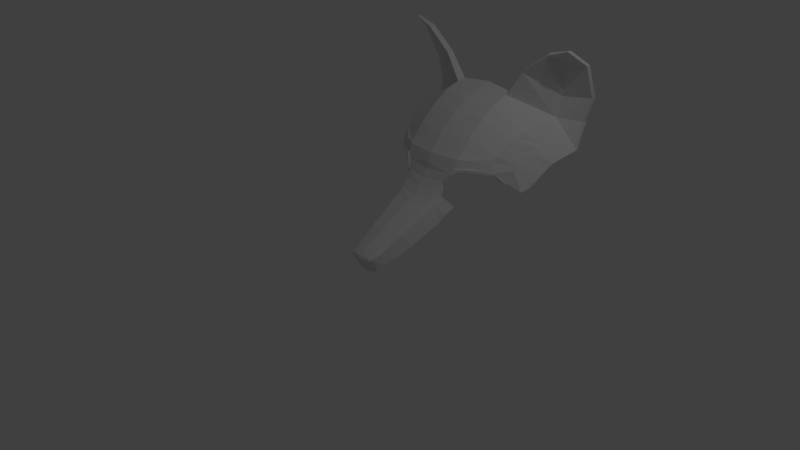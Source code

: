 # Source: fox.blend  (saved by Blender 2.79.0; exported with 4.5.12 LTS)
import bpy
from mathutils import Matrix  # noqa: F401  (used for matrix-valued properties, if any)

bpy.ops.wm.read_factory_settings(use_empty=True)
scene = bpy.context.scene
scene.name = 'Scene'

# ---- collections
col_collection_1 = bpy.data.collections.new('Collection 1'); scene.collection.children.link(col_collection_1)

# ---- world
world_world = bpy.data.worlds.new('World'); scene.world = world_world
world_world.color = (0.05088, 0.05088, 0.05088)
world_world.use_sun_shadow = False
world_world.sun_shadow_jitter_overblur = 0.0
world_world.cycles.sampling_method = 'MANUAL'

# ---- cameras
cam_camera = bpy.data.cameras.new('Camera')
cam_camera.clip_end = 100.0
cam_camera.lens = 35.0
cam_camera.sensor_width = 32.0
cam_camera.sensor_height = 18.0
cam_camera.ortho_scale = 7.314
cam_camera.dof.focus_distance = 0.0
cam_camera.dof.aperture_fstop = 128.0

# ---- lights
light_lamp = bpy.data.lights.new('Lamp', 'POINT')
light_lamp.transmission_factor = 0.0
light_lamp.cutoff_distance = 30.0
light_lamp.energy = 100.0
light_lamp.shadow_buffer_clip_start = 1.001
light_lamp.shadow_soft_size = 0.1
light_lamp.shadow_maximum_resolution = 0.006
light_lamp.use_absolute_resolution = True

# ---- meshes
me_plane = bpy.data.meshes.new('Plane')
me_plane.from_pydata([(-0.8272, 0.01856, -15.18), (1.291, -0.01782, -15.65), (-0.8272, 0.5025, -16.62), (1.07, 0.2312, -16.32), (-0.8272, -0.5927, -13.32), (1.276, -0.629, -13.79), (-0.8272, -1.644, -11.76), (1.276, -1.68, -12.22), (-0.8272, -2.353, -10.95), (1.276, -2.389, -11.42), (-0.8272, -3.355, -9.877), (1.276, -3.392, -10.34), (-0.8272, -4.431, -8.973), (1.276, -4.467, -9.437), (-0.8272, -5.141, -8.344), (1.26, -5.116, -8.788), (3.546, -2.414, -16.46), (3.515, -2.707, -14.16), (3.437, -3.123, -13.29), (3.374, -3.465, -12.74), (3.296, -3.881, -12.2), (3.186, -4.565, -11.3), (2.967, -5.112, -10.69), (-0.8272, -5.971, -8.019), (1.213, -5.947, -8.484), (2.788, -5.918, -10.12), (2.038, -5.792, -9.24), (0.9005, -6.574, -8.162), (2.025, -5.914, -8.994), (0.9919, -6.572, -8.057), (-0.8272, -6.705, -8.019), (-0.8272, -6.705, -7.895), (0.6661, -7.426, -7.761), (-0.8272, -7.518, -7.45), (0.562, -8.168, -7.244), (-0.8272, -8.351, -6.779), (0.4969, -8.899, -6.553), (-0.8272, -9.083, -6.088), (0.4578, -9.529, -5.76), (-0.8272, -9.571, -5.295), (0.3927, -10.12, -4.662), (-0.8272, -10.16, -4.198), (0.2885, -10.79, -3.463), (-0.8272, -10.83, -2.998), (0.2104, -11.46, -2.182), (-0.8272, -11.5, -1.718), (0.0672, -12.21, -0.8612), (-0.8272, -12.25, -0.3967), (-0.04998, -12.88, 0.3381), (-0.8272, -12.92, 0.8026), (0.7575, -7.354, -7.764), (2.749, -6.04, -10.0), (3.283, -6.142, -10.81), (3.244, -6.243, -10.67), (2.113, -5.023, -9.612), (1.265, -6.048, -8.364), (3.752, -7.402, -11.97), (3.686, -7.422, -11.73), (4.328, -3.715, -17.44), (4.296, -4.008, -16.09), (4.244, -4.2, -15.02), (4.181, -4.542, -14.42), (3.461, -5.571, -11.55), (4.103, -4.999, -13.71), (4.032, -5.683, -12.84), (3.954, -6.029, -12.46), (1.985, -6.221, -8.994), (1.344, -6.355, -8.364), (2.71, -6.255, -9.931), (3.126, -6.458, -10.53), (3.51, -7.422, -11.73), (1.101, -6.624, -8.057), (0.867, -7.406, -7.764), (-0.04998, -12.88, 0.3381), (-0.8272, -13.29, 1.254), (-0.1051, -13.27, 1.047), (-0.8272, -13.55, 1.361), (-0.1051, -13.53, 1.155), (-0.8272, -15.14, 0.5154), (-0.229, -15.06, 0.3088), (4.454, -3.41, -19.12), (3.596, -2.207, -19.12), (3.546, -2.414, -16.46), (4.328, -3.715, -17.44), (2.382, 2.64, -15.75), (2.293, 2.859, -16.29), (4.184, 4.86, -15.88), (4.079, 5.001, -16.4), (5.523, 5.582, -16.14), (5.55, 5.62, -16.55), (6.036, 3.957, -18.26), (6.062, 3.994, -18.67), (5.848, 0.3068, -20.06), (5.918, 0.3444, -20.47), (5.391, -2.289, -20.04), (5.418, -2.251, -20.52), (5.383, -5.102, -19.31), (3.596, -2.207, -19.12), (3.973, 0.04289, -19.28), (4.668, 3.9, -18.1), (5.344, -5.102, -19.75), (5.229, -5.495, -17.16), (5.115, -5.782, -16.09), (5.012, -6.219, -15.56), (4.934, -6.676, -14.85), (4.803, -7.455, -13.92), (4.725, -7.801, -13.53), (0.05708, -13.46, 0.7626), (-0.04425, -14.88, 0.03488), (0.1787, -13.08, 0.06652), (0.2625, -12.42, -1.314), (0.4016, -11.66, -2.698), (0.515, -10.81, -4.304), (0.6172, -10.09, -5.754), (0.6571, -9.554, -6.666), (0.6911, -8.894, -7.532), (0.766, -8.17, -7.779), (0.1584, -14.46, -0.6895), (4.523, -8.115, -12.55), (0.3841, -13.87, -2.232), (0.6245, -13.12, -3.616), (0.7988, -12.24, -5.38), (0.9618, -11.51, -6.829), (1.123, -10.69, -7.584), (1.299, -10.03, -8.45)], [(23, 30), (30, 31), (26, 54), (81, 82), (81, 97)], [(0, 1, 3, 2), (1, 0, 4, 5), (5, 4, 6, 7), (7, 6, 8, 9), (9, 8, 10, 11), (11, 10, 12, 13), (13, 12, 14, 15), (16, 17, 59, 58), (1, 5, 17, 16), (9, 11, 20, 19), (5, 7, 18, 17), (11, 13, 21, 20), (7, 9, 19, 18), (22, 54, 15, 24, 26, 25), (15, 14, 23, 24), (25, 51, 53, 52), (23, 31, 27, 24), (51, 25, 26, 28), (27, 31, 33, 32), (32, 33, 35, 34), (34, 35, 37, 36), (36, 37, 39, 38), (38, 39, 41, 40), (40, 41, 43, 42), (42, 43, 45, 44), (44, 45, 47, 46), (46, 47, 49, 48), (27, 29, 55, 24), (52, 53, 57, 56), (27, 32, 50, 29), (13, 15, 54, 22, 21), (26, 24, 55, 28), (18, 19, 61, 60), (20, 21, 64, 63), (65, 64, 21, 22, 62), (20, 63, 61, 19), (18, 60, 59, 17), (22, 25, 52, 62), (52, 56, 65, 62), (28, 55, 67, 66), (53, 51, 68, 69), (51, 28, 66, 68), (70, 57, 53, 69), (29, 50, 72, 71), (55, 29, 71, 67), (74, 75, 77, 76), (76, 77, 79, 78), (49, 74, 75, 73, 48), (1, 16, 81), (16, 58, 83, 82), (83, 80, 97, 82), (3, 1, 84, 85), (85, 84, 86, 87), (87, 86, 88, 89), (89, 88, 90, 91), (91, 90, 92, 93), (93, 92, 94, 95), (83, 96, 80), (92, 98, 97, 94), (88, 86, 99), (88, 99, 90), (86, 84, 98, 99), (81, 98, 84, 1), (90, 99, 98, 92), (59, 60, 102, 101), (61, 63, 104, 103), (64, 65, 106, 105), (95, 94, 96, 100), (83, 59, 101, 96), (64, 105, 104, 63), (61, 103, 102, 60), (77, 75, 107), (34, 116, 72, 50, 32), (34, 36, 115, 116), (36, 38, 114, 115), (38, 40, 113, 114), (40, 42, 112, 113), (42, 44, 111, 112), (44, 46, 110, 111), (110, 46, 73, 109), (75, 107, 109, 73), (107, 108, 117, 109), (79, 77, 107, 108), (80, 96, 94, 97), (118, 106, 65, 56), (111, 110, 119, 120), (113, 112, 121, 122), (115, 114, 123, 124), (114, 113, 122, 123), (112, 111, 120, 121), (117, 119, 110, 109)])
me_plane.use_remesh_preserve_volume = False
me_plane.use_remesh_preserve_attributes = False
me_plane.use_mirror_vertex_groups = False
me_plane.update()

# ---- objects
ob_mirror = bpy.data.objects.new('MIRROR', None)
ob_plane = bpy.data.objects.new('Plane', me_plane)
ob_lamp = bpy.data.objects.new('Lamp', light_lamp)
ob_camera = bpy.data.objects.new('Camera', cam_camera)

# ---- transforms, parenting, visibility, modifiers, constraints
ob_mirror.location = (0.0, 0.0, 0.0)
ob_mirror.empty_display_type = 'SINGLE_ARROW'
ob_mirror.empty_image_offset = (0.0, 0.0)
ob_mirror.hide_viewport = True
ob_mirror.hide_select = True
ob_mirror.lineart.crease_threshold = 0.0
ob_plane.location = (0.169, -1.118e-08, 1.771)
ob_plane.rotation_euler = (1.571, -0.0, -0.0)
ob_plane.scale = (0.2044, 0.1309, 0.1309)
ob_plane.lineart.crease_threshold = 0.0
_m = ob_plane.modifiers.new('Mirror', 'MIRROR')
_m.use_clip = True
_m.mirror_object = ob_mirror
ob_lamp.location = (4.076, 1.005, 5.904)
ob_lamp.rotation_euler = (0.6503, 0.05522, 1.866)
ob_lamp.lock_rotations_4d = False
ob_lamp.empty_display_type = 'ARROWS'
ob_lamp.color = (0.0, 0.0, 0.0, 0.0)
ob_lamp.lineart.crease_threshold = 0.0
ob_camera.location = (7.481, -6.508, 5.344)
ob_camera.rotation_euler = (1.109, 0.0, 0.8149)
ob_camera.lock_rotations_4d = False
ob_camera.empty_display_type = 'ARROWS'
ob_camera.color = (0.0, 0.0, 0.0, 0.0)
ob_camera.display_type = 'WIRE'
ob_camera.lineart.crease_threshold = 0.0

# ---- collection membership
col_collection_1.objects.link(ob_mirror)
col_collection_1.objects.link(ob_plane)
col_collection_1.objects.link(ob_lamp)
col_collection_1.objects.link(ob_camera)

# ---- scene / render settings (as saved in the file)
scene.camera = ob_camera
scene.frame_start = 1; scene.frame_end = 250; scene.frame_set(1)
scene.render.engine = 'BLENDER_EEVEE_NEXT'
scene.render.resolution_percentage = 50
scene.render.dither_intensity = 0.0
scene.cycles.use_denoising = False
scene.cycles.samples = 128
scene.cycles.sampling_pattern = 'TABULATED_SOBOL'
scene.cycles.use_adaptive_sampling = False
scene.cycles.use_light_tree = False
scene.cycles.blur_glossy = 0.0
scene.cycles.sample_clamp_indirect = 0.0
scene.view_settings.view_transform = 'Standard'
bpy.context.view_layer.update()
